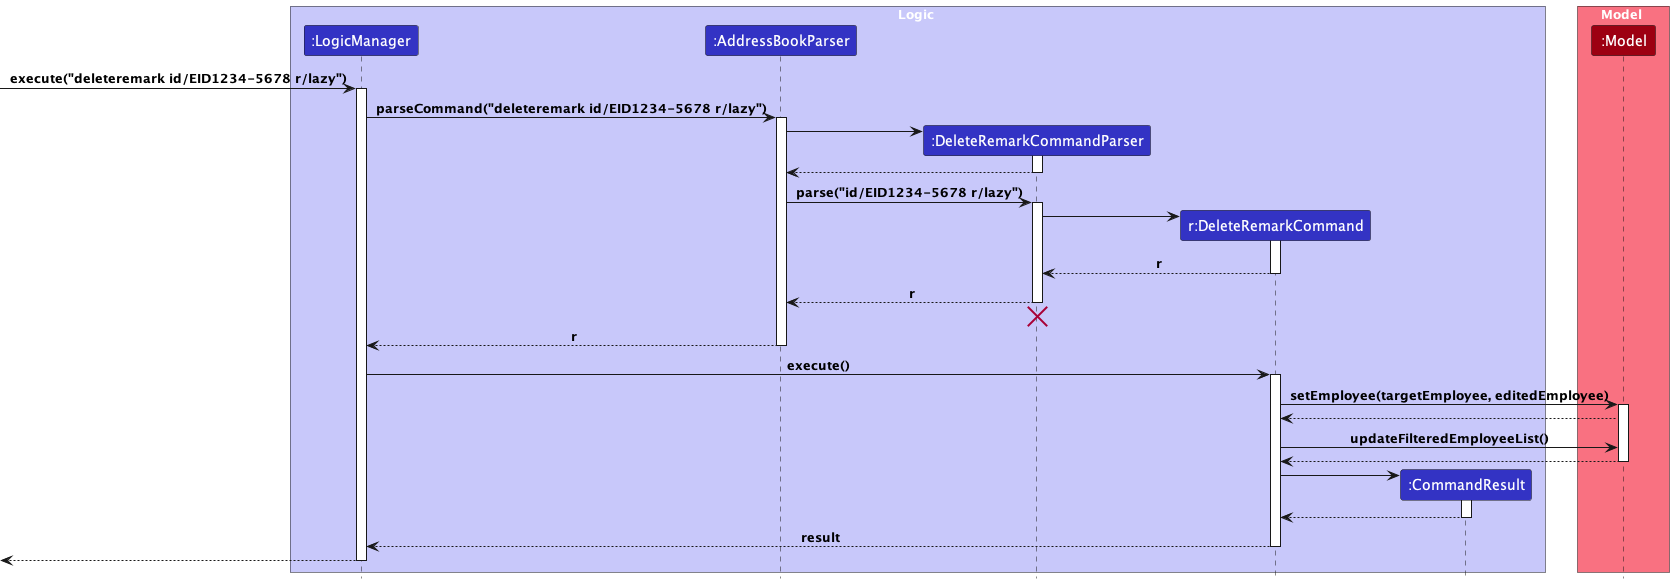

The diagram above was rendered by PlantUML. Its source (embedded in the PNG):
@startuml
!include style.puml

box Logic LOGIC_COLOR_T1
participant ":LogicManager" as LogicManager LOGIC_COLOR
participant ":AddressBookParser" as AddressBookParser LOGIC_COLOR
participant ":DeleteRemarkCommandParser" as DeleteRemarkCommandParser LOGIC_COLOR
participant "r:DeleteRemarkCommand" as DeleteRemarkCommand LOGIC_COLOR
participant ":CommandResult" as CommandResult LOGIC_COLOR
end box

box Model MODEL_COLOR_T1
participant ":Model" as Model MODEL_COLOR
end box
[-> LogicManager : execute("deleteremark id/EID1234-5678 r/lazy")
activate LogicManager

LogicManager -> AddressBookParser : parseCommand("deleteremark id/EID1234-5678 r/lazy")
activate AddressBookParser

create DeleteRemarkCommandParser
AddressBookParser -> DeleteRemarkCommandParser
activate DeleteRemarkCommandParser

DeleteRemarkCommandParser --> AddressBookParser
deactivate DeleteRemarkCommandParser

AddressBookParser -> DeleteRemarkCommandParser : parse("id/EID1234-5678 r/lazy")
activate DeleteRemarkCommandParser

create DeleteRemarkCommand
DeleteRemarkCommandParser -> DeleteRemarkCommand
activate DeleteRemarkCommand

DeleteRemarkCommand --> DeleteRemarkCommandParser : r
deactivate DeleteRemarkCommand

DeleteRemarkCommandParser --> AddressBookParser : r
deactivate DeleteRemarkCommandParser

DeleteRemarkCommandParser -[hidden]-> AddressBookParser
destroy DeleteRemarkCommandParser

AddressBookParser --> LogicManager : r
deactivate AddressBookParser

LogicManager -> DeleteRemarkCommand : execute()
activate DeleteRemarkCommand

DeleteRemarkCommand -> Model : setEmployee(targetEmployee, editedEmployee)
activate Model

Model --> DeleteRemarkCommand

DeleteRemarkCommand -> Model : updateFilteredEmployeeList()

Model --> DeleteRemarkCommand
deactivate Model

create CommandResult
DeleteRemarkCommand -> CommandResult
activate CommandResult

CommandResult --> DeleteRemarkCommand
deactivate CommandResult

DeleteRemarkCommand --> LogicManager : result
deactivate DeleteRemarkCommand

[<--LogicManager
deactivate LogicManager
@enduml